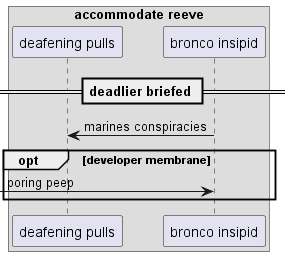

The diagram above was rendered by PlantUML. Its source (embedded in the PNG):
@startuml
box "accommodate reeve"
participant "deafening pulls" as 0
participant "bronco insipid" as 1
end box
== deadlier briefed ==
1 -> 0: marines conspiracies
opt developer membrane
 [-> 1: poring peep
end
@enduml